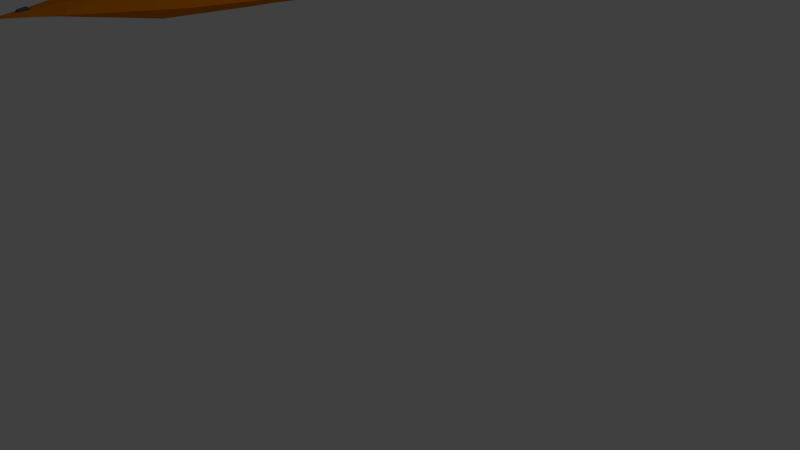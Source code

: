 # Source: Boat.blend  (saved by Blender 2.79.0; exported with 4.5.12 LTS)
import bpy
from mathutils import Matrix  # noqa: F401  (used for matrix-valued properties, if any)

bpy.ops.wm.read_factory_settings(use_empty=True)
scene = bpy.context.scene
scene.name = 'Scene'

# ---- collections
col_collection_1 = bpy.data.collections.new('Collection 1'); scene.collection.children.link(col_collection_1)

# ---- materials (node trees are filled in below, after node groups)
mat_material = bpy.data.materials.new('Material')
mat_material.alpha_threshold = 0.0
mat_material.use_transparent_shadow = False
mat_material.diffuse_color = (0.8, 0.2198, 0.0, 1.0)
mat_material.roughness = 0.5
mat_material.line_color = (0.0, 0.0, 0.0, 1.0)
mat_material_001 = bpy.data.materials.new('Material.001')
mat_material_001.alpha_threshold = 0.0
mat_material_001.use_transparent_shadow = False
mat_material_001.diffuse_color = (0.1065, 0.1065, 0.1065, 1.0)
mat_material_001.roughness = 0.5

# ---- material node trees

# ---- world
world_world = bpy.data.worlds.new('World'); scene.world = world_world
world_world.color = (0.05088, 0.05088, 0.05088)
world_world.use_sun_shadow = False
world_world.sun_shadow_jitter_overblur = 0.0
world_world.cycles.sampling_method = 'MANUAL'

# ---- cameras
cam_camera = bpy.data.cameras.new('Camera')
cam_camera.clip_end = 100.0
cam_camera.lens = 35.0
cam_camera.sensor_width = 32.0
cam_camera.sensor_height = 18.0
cam_camera.ortho_scale = 7.314
cam_camera.dof.focus_distance = 0.0
cam_camera.dof.aperture_fstop = 128.0

# ---- lights
light_lamp = bpy.data.lights.new('Lamp', 'POINT')
light_lamp.transmission_factor = 0.0
light_lamp.cutoff_distance = 30.0
light_lamp.energy = 100.0
light_lamp.shadow_buffer_clip_start = 1.001
light_lamp.shadow_soft_size = 0.1
light_lamp.shadow_maximum_resolution = 0.006
light_lamp.use_absolute_resolution = True

# ---- meshes
me_cube = bpy.data.meshes.new('Cube')
me_cube.from_pydata([(0.1444, 1.982, 3.492), (0.3644, 0.02194, 3.475), (-0.4356, 0.02194, 3.475), (-0.2156, 1.982, 3.492), (0.1444, 1.982, 3.852), (0.1774, -0.2468, 3.885), (-0.197, -0.2396, 3.885), (-0.2156, 1.982, 3.852), (-0.03556, 1.982, 3.438), (-0.03556, -0.3781, 3.415), (0.2578, -1.711, 3.897), (-0.03556, -1.178, 3.415), (-0.03556, 0.02194, 3.415), (0.4144, -0.3781, 3.475), (-0.4856, -0.3781, 3.475), (0.3862, -0.4556, 3.885), (-0.4274, -0.4556, 3.885), (0.4144, -1.178, 3.475), (-0.4856, -1.178, 3.475), (0.3862, -0.8876, 3.885), (-0.4274, -0.8876, 3.885), (0.1644, -2.478, 3.475), (-0.2356, -2.478, 3.475), (0.2412, -2.199, 3.868), (-0.2468, -2.199, 3.868), (-0.6855, 0.01866, 3.575), (-0.3955, 1.979, 3.582), (-0.6855, 0.01866, 3.775), (-0.3955, 1.979, 3.762), (-0.6855, -0.3813, 3.575), (-0.6855, -0.3813, 3.775), (-0.6855, -1.181, 3.575), (-0.6855, -1.181, 3.775), (-0.4355, -2.481, 3.575), (-0.4355, -2.481, 3.775), (0.3244, 1.979, 3.582), (0.6144, 0.01866, 3.575), (0.3244, 1.979, 3.762), (0.6144, 0.01866, 3.775), (0.6144, -0.3813, 3.575), (0.6144, -0.3813, 3.775), (0.6144, -1.181, 3.575), (0.6144, -1.181, 3.775), (0.3644, -2.481, 3.575), (0.3644, -2.481, 3.775), (0.2578, -1.711, 3.457), (0.3144, -1.445, 3.466), (-0.2114, -1.108, 3.893), (-0.3289, -1.711, 3.897), (-0.3289, -1.711, 3.457), (-0.3856, -1.445, 3.466), (-0.03556, 0.6621, 3.385), (-0.03556, 0.342, 3.4), (0.5864, 0.3385, 3.783), (0.5468, 0.6584, 3.791), (0.5864, 0.3385, 3.57), (0.5468, 0.6584, 3.565), (-0.6179, 0.6584, 3.791), (-0.6575, 0.3385, 3.783), (-0.6179, 0.6584, 3.565), (-0.6575, 0.3385, 3.57), (-0.3421, 0.6621, 3.904), (-0.3949, 0.342, 3.889), (0.04204, -3.979, 3.672), (-0.01996, -3.979, 3.661), (-0.04956, -3.479, 3.592), (0.1704, -3.48, 3.7), (0.1704, -3.48, 3.64), (-0.1696, -3.48, 3.7), (0.3238, 0.342, 3.889), (0.271, 0.6621, 3.904), (-0.3421, 0.6621, 3.452), (-0.3949, 0.342, 3.464), (0.3238, 0.342, 3.464), (0.271, 0.6621, 3.452), (-0.03556, -2.478, 3.415), (-0.1696, -3.48, 3.64), (-0.1096, -3.479, 3.73), (0.1846, -1.101, 3.893), (-0.5955, -1.448, 3.571), (-0.5489, -1.715, 3.567), (-0.5989, -1.715, 3.787), (-0.6455, -1.448, 3.781), (0.5744, -1.448, 3.571), (0.5277, -1.715, 3.567), (0.5277, -1.715, 3.787), (0.5744, -1.448, 3.781), (-0.03556, -1.711, 3.391), (-0.03556, -1.445, 3.403), (-0.03556, -1.445, 3.601), (-0.03556, -1.711, 3.602), (0.1019, -1.445, 3.653), (0.08777, -1.711, 3.657), (0.08044, -3.479, 3.73), (-0.1096, -3.479, 3.61), (-0.3289, -1.711, 3.897), (-0.3949, 0.342, 3.889), (0.01044, -3.479, 3.61), (-0.1106, -0.218, 3.885), (-0.377, -0.4556, 3.875), (-0.377, -0.8876, 3.875), (-0.01482, -2.015, 3.868), (-0.1178, -1.144, 3.893), (-0.1289, -1.711, 3.897), (-0.1142, 0.662, 3.881), (-0.1949, 0.342, 3.889), (0.06937, -0.218, 3.885), (0.05777, -1.711, 3.897), (0.3286, -0.4556, 3.875), (0.3286, -0.8876, 3.875), (-0.03556, 0.662, 3.881), (0.1238, 0.342, 3.889), (0.04311, 0.662, 3.881), (0.07657, -1.137, 3.893), (-0.03143, -0.2396, 3.875), (-0.03143, -1.104, 3.875), (0.03644, 3.281, 3.592), (-0.1076, 3.281, 3.592), (0.03644, 3.281, 3.736), (-0.1076, 3.281, 3.736), (-0.03556, 3.281, 3.57), (-0.1795, 3.28, 3.628), (-0.1795, 3.28, 3.7), (0.1184, 3.28, 3.628), (0.1184, 3.28, 3.7), (-0.02836, 3.981, 3.652), (-0.04276, 3.981, 3.652), (-0.02836, 3.981, 3.666), (-0.04276, 3.981, 3.666), (-0.03556, 3.981, 3.65), (-0.04996, 3.981, 3.655), (-0.04996, 3.981, 3.663), (-0.02116, 3.981, 3.655), (-0.02116, 3.981, 3.663), (0.04204, -3.979, 3.666), (-0.03196, -3.979, 3.672), (-0.03196, -3.979, 3.666), (-0.02596, -3.979, 3.675), (0.03104, -3.979, 3.675), (-0.02596, -3.979, 3.663), (0.01104, -3.979, 3.663), (0.1486, -0.2756, 3.875), (-0.03143, -0.2396, 3.875), (-0.1754, -0.2756, 3.875), (-0.03143, -1.152, 3.885), (-0.03143, -0.2036, 3.886), (0.1486, -1.068, 3.875), (-0.1754, -1.068, 3.875), (-0.1795, -0.2782, 3.936), (-0.3868, -0.4726, 3.936), (0.3454, -0.4726, 3.936), (0.1575, -0.2846, 3.936), (-0.3868, -0.8614, 3.936), (0.3454, -0.8614, 3.936), (-0.1924, -1.06, 3.943), (0.164, -1.054, 3.943), (-0.3415, -0.8614, 3.936), (-0.1082, -1.092, 3.943), (0.2936, -0.8614, 3.936), (0.2936, -0.4726, 3.936), (0.1316, -0.3106, 3.936), (0.06676, -1.086, 3.943), (0.06028, -0.2587, 3.936), (0.1316, -1.023, 3.936), (-0.16, -0.3106, 3.936), (-0.03044, -0.2782, 3.936), (-0.03044, -0.2458, 3.936), (-0.03044, -0.2782, 3.936), (-0.16, -1.023, 3.936), (-0.03044, -1.056, 3.936), (-0.3415, -0.4726, 3.936), (-0.03044, -1.099, 3.936), (-0.1017, -0.2587, 3.936), (-0.3044, -2.375, 3.81), (0.2556, -2.359, 3.81), (-0.2852, -2.568, 3.781), (-0.1396, -2.784, 3.767), (-0.1468, -2.075, 3.868), (0.1372, -2.075, 3.868), (0.2388, -2.56, 3.781), (0.1344, -2.784, 3.767), (0.2288, -2.36, 3.843), (0.2159, -2.215, 3.895), (-0.2752, -2.374, 3.843), (-0.2233, -2.215, 3.895), (0.1223, -2.104, 3.895), (-0.01453, -2.05, 3.895), (-0.1333, -2.104, 3.895), (-0.2579, -2.547, 3.817), (0.2137, -2.54, 3.817), (-0.1268, -2.742, 3.804), (0.1198, -2.742, 3.804), (-0.0584, 3.596, 3.705), (0.007281, 3.596, 3.619), (-0.03556, 3.596, 3.606), (-0.1212, 3.595, 3.64), (-0.1212, 3.595, 3.683), (-0.01272, 3.596, 3.705), (-0.0784, 3.596, 3.619), (0.05562, 3.595, 3.683), (0.05562, 3.595, 3.64), (-0.03556, 3.712, 3.619), (-0.09985, 3.711, 3.677), (-0.02341, 3.712, 3.693), (0.03258, 3.711, 3.645), (-0.04771, 3.712, 3.693), (-0.003411, 3.712, 3.629), (-0.09985, 3.711, 3.645), (-0.06771, 3.712, 3.629), (0.03258, 3.711, 3.677), (-0.04771, 3.692, 3.723), (-0.05155, 3.616, 3.735), (-0.01957, 3.616, 3.735), (-0.02341, 3.692, 3.723), (0.08056, -3.83, 3.658), (0.08056, -3.83, 3.68), (0.03586, -3.829, 3.692), (-0.07324, -3.83, 3.658), (-0.05104, -3.829, 3.647), (-0.03104, -3.829, 3.692), (-0.07324, -3.83, 3.68), (0.01086, -3.829, 3.647), (-0.02884, -3.829, 3.64), (0.1075, -3.725, 3.653), (-0.1021, -3.725, 3.653), (-0.0486, -3.724, 3.703), (0.01073, -3.724, 3.636), (-0.03506, -3.724, 3.626), (0.1075, -3.725, 3.686), (0.04623, -3.724, 3.703), (-0.0686, -3.724, 3.636), (-0.1021, -3.725, 3.686), (0.01527, -3.734, 3.723), (0.01586, -3.819, 3.712), (-0.01104, -3.819, 3.712), (-0.01763, -3.734, 3.723)], [], [(73, 1, 12, 52), (220, 217, 136, 135), (2, 14, 9, 12), (47, 20, 32, 82), (78, 10, 85, 86), (74, 0, 35, 56), (49, 22, 33, 80), (15, 19, 42, 40), (16, 6, 27, 30), (14, 18, 11, 9), (219, 220, 135, 137), (49, 87, 75, 22), (10, 23, 44, 85), (59, 57, 28, 26), (27, 25, 29, 30), (81, 80, 33, 34), (30, 29, 31, 32), (61, 7, 28, 57), (217, 218, 139, 136), (14, 29, 31, 18), (72, 2, 25, 60), (2, 14, 29, 25), (20, 16, 30, 32), (55, 53, 38, 36), (36, 38, 40, 39), (39, 40, 42, 41), (84, 85, 44, 43), (5, 15, 40, 38), (17, 41, 39, 13), (13, 39, 36, 1), (69, 5, 38, 53), (46, 17, 41, 83), (19, 78, 86, 42), (82, 79, 80, 81), (32, 31, 79, 82), (83, 86, 85, 84), (41, 42, 86, 83), (45, 46, 83, 84), (21, 45, 84, 43), (87, 88, 46, 45), (75, 87, 45, 21), (74, 73, 52, 51), (0, 74, 51, 8), (73, 74, 56, 55), (1, 73, 55, 36), (60, 58, 57, 59), (25, 27, 58, 60), (62, 61, 57, 58), (6, 62, 58, 27), (71, 72, 60, 59), (3, 71, 59, 26), (35, 37, 54, 56), (70, 69, 53, 54), (4, 70, 54, 37), (215, 216, 138, 63), (214, 215, 63, 134), (44, 23, 174, 179, 180, 93, 66), (21, 43, 67, 97), (51, 52, 72, 71), (8, 51, 71, 3), (52, 12, 2, 72), (11, 17, 13, 9), (33, 22, 94, 76), (9, 13, 1, 12), (88, 46, 17, 11), (24, 34, 68, 77, 176, 175, 173), (56, 54, 53, 55), (18, 50, 88, 11), (50, 88, 87, 49), (18, 31, 79, 50), (50, 49, 80, 79), (24, 48, 81, 34), (48, 47, 82, 81), (34, 33, 76, 68), (75, 21, 97, 65), (43, 44, 66, 67), (22, 75, 65, 94), (176, 77, 93, 180), (24, 48, 95), (24, 177, 101, 103, 95), (6, 98, 105, 96), (23, 10, 107, 101, 178), (99, 143, 164, 170), (5, 69, 111, 106), (69, 70, 112, 111), (78, 113, 107, 10), (19, 153, 155, 78), (6, 16, 149, 148), (101, 107, 113, 144), (37, 35, 123, 124), (3, 26, 121, 117), (8, 3, 117, 120), (28, 7, 119, 122), (26, 28, 122, 121), (4, 37, 124, 118), (0, 8, 120, 116), (35, 0, 116, 123), (206, 201, 129, 125), (207, 202, 131, 130), (208, 207, 130, 126), (202, 205, 128, 131), (209, 204, 132, 133), (204, 206, 125, 132), (201, 208, 126, 129), (203, 209, 133, 127), (221, 214, 134, 140), (222, 221, 140, 64), (218, 222, 64, 139), (78, 155, 161, 113), (147, 100, 156, 168), (104, 61, 62, 96, 105), (102, 103, 101, 144), (106, 111, 112, 110, 145), (145, 110, 104, 105, 98), (100, 99, 170, 156), (47, 48, 95, 103, 102), (152, 154, 157, 171, 169, 168, 156), (153, 150, 159, 158), (153, 158, 163, 169, 171, 161, 155), (152, 156, 170, 149), (150, 151, 162, 166, 167, 160, 159), (192, 119, 118, 197), (15, 5, 151, 150), (113, 161, 171, 144), (108, 109, 158, 159), (102, 144, 171, 157), (143, 142, 165, 164), (98, 6, 148, 172), (5, 106, 162, 151), (114, 141, 160, 167), (106, 145, 166, 162), (115, 147, 168, 169), (16, 20, 152, 149), (145, 98, 172, 166), (129, 126, 130, 131, 128, 127, 133, 132, 125), (20, 47, 154, 152), (47, 102, 157, 154), (146, 109, 158, 163), (19, 15, 150, 153), (115, 146, 163, 169), (141, 108, 159, 160), (149, 170, 164, 165, 166, 172, 148), (216, 219, 137, 138), (178, 101, 186, 185), (182, 185, 186, 187, 184, 183, 188, 190, 191, 189, 181), (24, 173, 183, 184), (179, 174, 181, 189), (176, 180, 191, 190), (101, 177, 187, 186), (23, 178, 185, 182), (180, 179, 189, 191), (175, 176, 190, 188), (177, 24, 184, 187), (174, 23, 182, 181), (173, 175, 188, 183), (7, 61, 104, 110, 112, 70, 4), (7, 4, 118, 119), (109, 108, 141, 114, 142, 143, 99, 100, 147, 115, 146), (205, 192, 211, 210), (118, 124, 199, 197), (120, 117, 198, 194), (123, 116, 193, 200), (124, 123, 200, 199), (122, 119, 192, 196), (117, 121, 195, 198), (121, 122, 196, 195), (116, 120, 194, 193), (128, 205, 203, 127), (197, 199, 209, 203), (194, 198, 208, 201), (200, 193, 206, 204), (199, 200, 204, 209), (196, 192, 205, 202), (198, 195, 207, 208), (195, 196, 202, 207), (193, 194, 201, 206), (210, 211, 212, 213), (192, 197, 212, 211), (197, 203, 213, 212), (203, 205, 210, 213), (216, 229, 232, 233), (230, 227, 222, 218), (227, 226, 221, 222), (226, 223, 214, 221), (223, 228, 215, 214), (228, 229, 216, 215), (224, 230, 218, 217), (225, 231, 220, 219), (231, 224, 217, 220), (68, 76, 224, 231), (77, 68, 231, 225), (76, 94, 230, 224), (66, 93, 229, 228), (67, 66, 228, 223), (97, 67, 223, 226), (65, 97, 226, 227), (94, 65, 227, 230), (93, 77, 225, 229), (232, 235, 234, 233), (229, 225, 235, 232), (219, 216, 233, 234), (225, 219, 234, 235)])
me_cube.polygons.foreach_set('material_index', [0, 0, 0, 0, 0, 0, 0, 0, 0, 0, 0, 0, 0, 0, 0, 0, 0, 0, 0, 0, 0, 0, 0, 0, 0, 0, 0, 0, 0, 0, 0, 0, 0, 0, 0, 0, 0, 0, 0, 0, 0, 0, 0, 0, 0, 0, 0, 0, 0, 0, 0, 0, 0, 0, 0, 0, 0, 0, 0, 0, 0, 0, 0, 0, 0, 0, 0, 0, 0, 0, 0, 0, 0, 0, 0, 0, 0, 0, 0, 0, 0, 0, 1, 0, 0, 0, 1, 1, 0, 0, 0, 0, 0, 0, 0, 0, 0, 0, 0, 0, 0, 0, 0, 0, 0, 0, 0, 0, 1, 1, 0, 0, 0, 0, 1, 0, 1, 1, 1, 1, 1, 0, 1, 1, 1, 1, 1, 1, 1, 1, 1, 1, 1, 1, 0, 1, 1, 1, 1, 1, 1, 1, 0, 1, 1, 1, 1, 1, 1, 1, 1, 1, 1, 1, 1, 0, 0, 1, 1, 0, 0, 0, 0, 0, 0, 0, 0, 0, 0, 0, 0, 0, 0, 0, 0, 0, 1, 1, 1, 1, 1, 0, 0, 0, 0, 0, 0, 0, 0, 0, 0, 0, 0, 0, 0, 0, 0, 0, 1, 1, 1, 1])
_uv = me_cube.uv_layers.new(name='UVMap')
_uv.uv.foreach_set('vector', [0.3888, 0.2651, 0.3782, 0.2742, 0.3717, 0.2629, 0.3848, 0.2577, 0.1014, 0.3855, 0.09964, 0.3823, 0.03229, 0.4102, 0.03301, 0.4101, 0.3683, 0.2499, 0.3455, 0.2526, 0.3528, 0.2708, 0.3717, 0.2629, 0.2657, 0.2724, 0.2837, 0.2465, 0.2887, 0.2705, 0.2837, 0.2817, 0.2951, 0.3337, 0.2801, 0.3132, 0.2879, 0.3101, 0.2977, 0.314, 0.3978, 0.2582, 0.4727, 0.2197, 0.4715, 0.2196, 0.4002, 0.2616, 0.2875, 0.2931, 0.2604, 0.3096, 0.2608, 0.3088, 0.2842, 0.2909, 0.3807, 0.3247, 0.3261, 0.3358, 0.3097, 0.3176, 0.3747, 0.3057, 0.3239, 0.2112, 0.3575, 0.1893, 0.3695, 0.233, 0.3375, 0.2311, 0.3455, 0.2526, 0.3013, 0.2768, 0.3098, 0.2893, 0.3528, 0.2708, 0.09887, 0.3887, 0.1014, 0.3855, 0.03301, 0.4101, 0.03023, 0.4112, 0.2875, 0.2931, 0.2903, 0.2975, 0.2602, 0.3098, 0.2604, 0.3096, 0.2801, 0.3132, 0.2663, 0.3098, 0.2591, 0.312, 0.2879, 0.3101, 0.3956, 0.2436, 0.4001, 0.2425, 0.4753, 0.2265, 0.473, 0.224, 0.3695, 0.233, 0.3679, 0.2402, 0.3417, 0.2424, 0.3375, 0.2311, 0.2799, 0.2915, 0.2842, 0.2909, 0.2608, 0.3088, 0.2604, 0.3108, 0.3375, 0.2311, 0.3417, 0.2424, 0.2954, 0.2728, 0.2887, 0.2705, 0.4068, 0.241, 0.4789, 0.2265, 0.4753, 0.2265, 0.4001, 0.2425, 0.09964, 0.3823, 0.09612, 0.3805, 0.03009, 0.4108, 0.03229, 0.4102, 0.3455, 0.2526, 0.3417, 0.2424, 0.2954, 0.2728, 0.3013, 0.2768, 0.3834, 0.249, 0.3683, 0.2499, 0.3679, 0.2402, 0.3848, 0.2414, 0.3683, 0.2499, 0.3455, 0.2526, 0.3417, 0.2424, 0.3679, 0.2402, 0.2837, 0.2465, 0.3239, 0.2112, 0.3375, 0.2311, 0.2887, 0.2705, 0.3936, 0.2696, 0.3987, 0.2703, 0.3903, 0.2837, 0.3844, 0.2806, 0.3844, 0.2806, 0.3903, 0.2837, 0.3747, 0.3057, 0.3676, 0.2967, 0.3676, 0.2967, 0.3747, 0.3057, 0.3097, 0.3176, 0.3122, 0.311, 0.2914, 0.308, 0.2879, 0.3101, 0.2591, 0.312, 0.2606, 0.3123, 0.4118, 0.3056, 0.3807, 0.3247, 0.3747, 0.3057, 0.3903, 0.2837, 0.3133, 0.3039, 0.3122, 0.311, 0.3676, 0.2967, 0.3617, 0.288, 0.3617, 0.288, 0.3676, 0.2967, 0.3844, 0.2806, 0.3782, 0.2742, 0.4085, 0.2685, 0.4118, 0.3056, 0.3903, 0.2837, 0.3987, 0.2703, 0.3014, 0.3022, 0.3133, 0.3039, 0.3122, 0.311, 0.301, 0.3095, 0.3261, 0.3358, 0.2951, 0.3337, 0.2977, 0.314, 0.3097, 0.3176, 0.2837, 0.2817, 0.2896, 0.2827, 0.2842, 0.2909, 0.2799, 0.2915, 0.2887, 0.2705, 0.2954, 0.2728, 0.2896, 0.2827, 0.2837, 0.2817, 0.301, 0.3095, 0.2977, 0.314, 0.2879, 0.3101, 0.2914, 0.308, 0.3122, 0.311, 0.3097, 0.3176, 0.2977, 0.314, 0.301, 0.3095, 0.2916, 0.3028, 0.3014, 0.3022, 0.301, 0.3095, 0.2914, 0.308, 0.2596, 0.3109, 0.2916, 0.3028, 0.2914, 0.308, 0.2606, 0.3123, 0.2903, 0.2975, 0.2992, 0.2938, 0.3014, 0.3022, 0.2916, 0.3028, 0.2602, 0.3098, 0.2903, 0.2975, 0.2916, 0.3028, 0.2596, 0.3109, 0.3978, 0.2582, 0.3888, 0.2651, 0.3848, 0.2577, 0.3957, 0.2535, 0.4727, 0.2197, 0.3978, 0.2582, 0.3957, 0.2535, 0.4733, 0.2213, 0.3888, 0.2651, 0.3978, 0.2582, 0.4002, 0.2616, 0.3936, 0.2696, 0.3782, 0.2742, 0.3888, 0.2651, 0.3936, 0.2696, 0.3844, 0.2806, 0.3848, 0.2414, 0.3903, 0.2359, 0.4001, 0.2425, 0.3956, 0.2436, 0.3679, 0.2402, 0.3695, 0.233, 0.3903, 0.2359, 0.3848, 0.2414, 0.4055, 0.2278, 0.4068, 0.241, 0.4001, 0.2425, 0.3903, 0.2359, 0.3575, 0.1893, 0.4055, 0.2278, 0.3903, 0.2359, 0.3695, 0.233, 0.395, 0.2483, 0.3834, 0.249, 0.3848, 0.2414, 0.3956, 0.2436, 0.4738, 0.2229, 0.395, 0.2483, 0.3956, 0.2436, 0.473, 0.224, 0.4715, 0.2196, 0.4714, 0.2162, 0.4028, 0.2598, 0.4002, 0.2616, 0.4086, 0.2571, 0.4085, 0.2685, 0.3987, 0.2703, 0.4028, 0.2598, 0.474, 0.2137, 0.4086, 0.2571, 0.4028, 0.2598, 0.4714, 0.2162, 0.07981, 0.3821, 0.0883, 0.3826, 0.01661, 0.4131, 7.152e-05, 0.4195, 0.08666, 0.3855, 0.07981, 0.3821, 7.152e-05, 0.4195, 0.01177, 0.4195, 0.2591, 0.312, 0.2663, 0.3098, 0.2594, 0.311, 0.2508, 0.311, 0.2302, 0.3151, 0.16, 0.3521, 0.1596, 0.3448, 0.2596, 0.3109, 0.2606, 0.3123, 0.1616, 0.3515, 0.153, 0.34, 0.3957, 0.2535, 0.3848, 0.2577, 0.3834, 0.249, 0.395, 0.2483, 0.4733, 0.2213, 0.3957, 0.2535, 0.395, 0.2483, 0.4738, 0.2229, 0.3848, 0.2577, 0.3717, 0.2629, 0.3683, 0.2499, 0.3834, 0.249, 0.3098, 0.2893, 0.3133, 0.3039, 0.3617, 0.288, 0.3528, 0.2708, 0.2608, 0.3088, 0.2604, 0.3096, 0.1622, 0.3501, 0.167, 0.3543, 0.3528, 0.2708, 0.3617, 0.288, 0.3782, 0.2742, 0.3717, 0.2629, 0.2992, 0.2938, 0.3014, 0.3022, 0.3133, 0.3039, 0.3098, 0.2893, 0.2643, 0.3072, 0.2604, 0.3108, 0.1699, 0.3608, 0.1675, 0.3662, 0.2378, 0.3274, 0.2541, 0.318, 0.2592, 0.3113, 0.4002, 0.2616, 0.4028, 0.2598, 0.3987, 0.2703, 0.3936, 0.2696, 0.3013, 0.2768, 0.2944, 0.2865, 0.2992, 0.2938, 0.3098, 0.2893, 0.2944, 0.2865, 0.2992, 0.2938, 0.2903, 0.2975, 0.2875, 0.2931, 0.3013, 0.2768, 0.2954, 0.2728, 0.2896, 0.2827, 0.2944, 0.2865, 0.2944, 0.2865, 0.2875, 0.2931, 0.2842, 0.2909, 0.2896, 0.2827, 0.2643, 0.3072, 0.2726, 0.295, 0.2799, 0.2915, 0.2604, 0.3108, 0.2726, 0.295, 0.2657, 0.2724, 0.2837, 0.2817, 0.2799, 0.2915, 0.2604, 0.3108, 0.2608, 0.3088, 0.167, 0.3543, 0.1699, 0.3608, 0.2602, 0.3098, 0.2596, 0.3109, 0.153, 0.34, 0.1571, 0.3452, 0.2606, 0.3123, 0.2591, 0.312, 0.1596, 0.3448, 0.1616, 0.3515, 0.2604, 0.3096, 0.2602, 0.3098, 0.1571, 0.3452, 0.1622, 0.3501, 0.2378, 0.3274, 0.1675, 0.3662, 0.16, 0.3521, 0.2302, 0.3151, 0.2643, 0.3072, 0.2726, 0.295, 0.2728, 0.2977, 0.2643, 0.3072, 0.2678, 0.3065, 0.2695, 0.3074, 0.2702, 0.3008, 0.2728, 0.2977, 0.4441, 0.2709, 0.4376, 0.2772, 0.4139, 0.2426, 0.414, 0.2299, 0.2663, 0.3098, 0.2801, 0.3132, 0.275, 0.3121, 0.2695, 0.3074, 0.2697, 0.3085, 0.03206, 0.4209, 0.04751, 0.4196, 0.04715, 0.4237, 0.03325, 0.4248, 0.4118, 0.3056, 0.4085, 0.2685, 0.4152, 0.2648, 0.4233, 0.2945, 0.4085, 0.2685, 0.4086, 0.2571, 0.411, 0.2508, 0.4152, 0.2648, 0.2951, 0.3337, 0.2804, 0.3223, 0.275, 0.3121, 0.2801, 0.3132, 0.6085, 9.913e-05, 0.5898, 0.07333, 0.3253, 0.06989, 0.3005, 9.913e-05, 0.6871, 0.983, 0.3282, 0.9687, 0.3608, 0.8991, 0.6691, 0.9075, 0.2695, 0.3074, 0.275, 0.3121, 0.2804, 0.3223, 0.2714, 0.3073, 0.4714, 0.2162, 0.4715, 0.2196, 0.641, 0.1467, 0.639, 0.1423, 0.4738, 0.2229, 0.473, 0.224, 0.6434, 0.1531, 0.6455, 0.1498, 0.4733, 0.2213, 0.4738, 0.2229, 0.6455, 0.1498, 0.645, 0.1464, 0.4753, 0.2265, 0.4789, 0.2265, 0.6487, 0.1588, 0.6448, 0.158, 0.473, 0.224, 0.4753, 0.2265, 0.6448, 0.158, 0.6434, 0.1531, 0.474, 0.2137, 0.4714, 0.2162, 0.639, 0.1423, 0.643, 0.1413, 0.4727, 0.2197, 0.4733, 0.2213, 0.645, 0.1464, 0.6436, 0.1442, 0.4715, 0.2196, 0.4727, 0.2197, 0.6436, 0.1442, 0.641, 0.1467, 0.9109, 0.03696, 0.9064, 0.04431, 0.9935, 0.01029, 0.9999, 0.001194, 0.8942, 0.05314, 0.8915, 0.05435, 0.9738, 0.01981, 0.9778, 0.0198, 0.9, 0.05003, 0.8942, 0.05314, 0.9778, 0.0198, 0.9849, 0.01677, 0.8915, 0.05435, 0.8933, 0.05173, 0.9749, 0.01603, 0.9738, 0.01981, 0.8926, 0.03836, 0.9003, 0.03672, 0.9867, 7.152e-05, 0.9772, 0.003725, 0.9003, 0.03672, 0.9109, 0.03696, 0.9999, 0.001194, 0.9867, 7.152e-05, 0.9064, 0.04431, 0.9, 0.05003, 0.9849, 0.01677, 0.9935, 0.01029, 0.8921, 0.04129, 0.8926, 0.03836, 0.9772, 0.003725, 0.9752, 0.007936, 0.08588, 0.3775, 0.08666, 0.3855, 0.01177, 0.4195, 0.01877, 0.415, 0.09167, 0.3781, 0.08588, 0.3775, 0.01877, 0.415, 0.02623, 0.4109, 0.09612, 0.3805, 0.09167, 0.3781, 0.02623, 0.4109, 0.03009, 0.4108, 0.3005, 9.913e-05, 0.3253, 0.06989, 0.2355, 0.1132, 0.1946, 0.05339, 0.002365, 0.4464, 0.01066, 0.4333, 0.01398, 0.436, 0.006518, 0.4478, 0.4099, 0.2453, 0.4068, 0.241, 0.4055, 0.2278, 0.414, 0.2299, 0.4139, 0.2426, 0.2657, 0.291, 0.2702, 0.3008, 0.2695, 0.3074, 0.2714, 0.3073, 0.4233, 0.2945, 0.4152, 0.2648, 0.411, 0.2508, 0.4088, 0.2453, 0.431, 0.2831, 0.431, 0.2831, 0.4088, 0.2453, 0.4099, 0.2453, 0.4139, 0.2426, 0.4376, 0.2772, 0.01066, 0.4333, 0.03206, 0.4209, 0.03325, 0.4248, 0.01398, 0.436, 0.2657, 0.2724, 0.2726, 0.295, 0.2728, 0.2977, 0.2702, 0.3008, 0.2657, 0.291, 0.07574, 0.606, 0.07452, 0.3146, 0.1092, 0.2323, 0.1569, 0.1709, 0.1881, 0.2014, 0.1251, 0.3166, 0.1107, 0.5719, 0.5898, 0.07333, 0.8883, 0.3429, 0.8525, 0.3847, 0.5523, 0.1125, 0.5898, 0.07333, 0.5523, 0.1125, 0.3237, 0.1141, 0.1881, 0.2014, 0.1569, 0.1709, 0.2355, 0.1132, 0.3253, 0.06989, 0.07574, 0.606, 0.1107, 0.5719, 0.3961, 0.8659, 0.3608, 0.8991, 0.8883, 0.3429, 0.9208, 0.6306, 0.8804, 0.7403, 0.8244, 0.8288, 0.8048, 0.7943, 0.8791, 0.636, 0.8525, 0.3847, 0.8118, 0.08743, 0.6487, 0.1588, 0.643, 0.1413, 0.8091, 0.07464, 0.9553, 0.3073, 0.9999, 0.6416, 0.9208, 0.6306, 0.8883, 0.3429, 0.1946, 0.05339, 0.2355, 0.1132, 0.1569, 0.1709, 0.1036, 0.1189, 0.02293, 0.4961, 0.005176, 0.4788, 0.009048, 0.477, 0.02503, 0.4925, 0.04855, 0.1902, 0.1036, 0.1189, 0.1569, 0.1709, 0.1092, 0.2323, 0.04751, 0.4196, 0.05589, 0.4212, 0.05469, 0.4251, 0.04715, 0.4237, 0.7878, 0.9402, 0.6871, 0.983, 0.6691, 0.9075, 0.7496, 0.8679, 0.9999, 0.6416, 0.9541, 0.7768, 0.8804, 0.7403, 0.9208, 0.6306, 0.04713, 0.5016, 0.03662, 0.5011, 0.03735, 0.4971, 0.04681, 0.4975, 0.9541, 0.7768, 0.877, 0.886, 0.8244, 0.8288, 0.8804, 0.7403, 7.154e-05, 0.4546, 0.002365, 0.4464, 0.006518, 0.4478, 0.004454, 0.4552, 0.3282, 0.9687, 9.913e-05, 0.6265, 0.07574, 0.606, 0.3608, 0.8991, 0.877, 0.886, 0.7878, 0.9402, 0.7496, 0.8679, 0.8244, 0.8288, 0.9935, 0.01029, 0.9849, 0.01677, 0.9778, 0.0198, 0.9738, 0.01981, 0.9749, 0.01603, 0.9752, 0.007936, 0.9772, 0.003725, 0.9867, 7.152e-05, 0.9999, 0.001194, 9.913e-05, 0.6265, 0.002815, 0.2878, 0.07452, 0.3146, 0.07574, 0.606, 0.002815, 0.2878, 0.04855, 0.1902, 0.1092, 0.2323, 0.07452, 0.3146, 7.152e-05, 0.4651, 0.005176, 0.4788, 0.009048, 0.477, 0.004454, 0.4647, 0.6085, 9.913e-05, 0.9553, 0.3073, 0.8883, 0.3429, 0.5898, 0.07333, 7.154e-05, 0.4546, 7.152e-05, 0.4651, 0.004454, 0.4647, 0.004454, 0.4552, 0.03662, 0.5011, 0.02293, 0.4961, 0.02503, 0.4925, 0.03735, 0.4971, 0.3608, 0.8991, 0.3961, 0.8659, 0.6623, 0.8664, 0.8038, 0.7942, 0.8244, 0.8288, 0.7496, 0.8679, 0.6691, 0.9075, 0.0883, 0.3826, 0.09887, 0.3887, 0.03023, 0.4112, 0.01661, 0.4131, 0.0, 0.0, 0.0, 0.0, 0.0, 0.0, 0.0, 0.0, 0.0, 0.0, 0.0, 0.0, 0.0, 0.0, 0.0, 0.0, 0.0, 0.0, 0.0, 0.0, 0.0, 0.0, 0.0, 0.0, 0.0, 0.0, 0.0, 0.0, 0.0, 0.0, 0.0, 0.0, 0.0, 0.0, 0.0, 0.0, 0.0, 0.0, 0.0, 0.0, 0.0, 0.0, 0.0, 0.0, 0.0, 0.0, 0.0, 0.0, 0.0, 0.0, 0.0, 0.0, 0.0, 0.0, 0.0, 0.0, 0.0, 0.0, 0.0, 0.0, 0.0, 0.0, 0.0, 0.0, 0.0, 0.0, 0.0, 0.0, 0.0, 0.0, 0.0, 0.0, 0.0, 0.0, 0.0, 0.0, 0.0, 0.0, 0.0, 0.0, 0.0, 0.0, 0.0, 0.0, 0.0, 0.0, 0.0, 0.0, 0.0, 0.0, 0.0, 0.0, 0.0, 0.0, 0.0, 0.0, 0.0, 0.0, 0.0, 0.0, 0.0, 0.0, 0.0, 0.0, 0.0, 0.0, 0.0, 0.0, 0.0, 0.0, 0.4789, 0.2265, 0.4068, 0.241, 0.4099, 0.2453, 0.4088, 0.2453, 0.411, 0.2508, 0.4086, 0.2571, 0.474, 0.2137, 0.4789, 0.2265, 0.474, 0.2137, 0.643, 0.1413, 0.6487, 0.1588, 0.0, 0.0, 0.0, 0.0, 0.0, 0.0, 0.0, 0.0, 0.0, 0.0, 0.0, 0.0, 0.0, 0.0, 0.0, 0.0, 0.0, 0.0, 0.0, 0.0, 0.0, 0.0, 0.8933, 0.05173, 0.8118, 0.08743, 0.8118, 0.08743, 0.8933, 0.05173, 0.643, 0.1413, 0.639, 0.1423, 0.8081, 0.073, 0.8091, 0.07464, 0.645, 0.1464, 0.6455, 0.1498, 0.8152, 0.08329, 0.8192, 0.07832, 0.641, 0.1467, 0.6436, 0.1442, 0.8218, 0.07272, 0.8139, 0.07337, 0.639, 0.1423, 0.641, 0.1467, 0.8139, 0.07337, 0.8081, 0.073, 0.6448, 0.158, 0.6487, 0.1588, 0.8118, 0.08743, 0.8093, 0.08889, 0.6455, 0.1498, 0.6434, 0.1531, 0.8106, 0.08647, 0.8152, 0.08329, 0.6434, 0.1531, 0.6448, 0.158, 0.8093, 0.08889, 0.8106, 0.08647, 0.6436, 0.1442, 0.645, 0.1464, 0.8192, 0.07832, 0.8218, 0.07272, 0.9749, 0.01603, 0.8933, 0.05173, 0.8921, 0.04129, 0.9752, 0.007936, 0.8091, 0.07464, 0.8081, 0.073, 0.8926, 0.03836, 0.8921, 0.04129, 0.8192, 0.07832, 0.8152, 0.08329, 0.9, 0.05003, 0.9064, 0.04431, 0.8139, 0.07337, 0.8218, 0.07272, 0.9109, 0.03696, 0.9003, 0.03672, 0.8081, 0.073, 0.8139, 0.07337, 0.9003, 0.03672, 0.8926, 0.03836, 0.8093, 0.08889, 0.8118, 0.08743, 0.8933, 0.05173, 0.8915, 0.05435, 0.8152, 0.08329, 0.8106, 0.08647, 0.8942, 0.05314, 0.9, 0.05003, 0.8106, 0.08647, 0.8093, 0.08889, 0.8915, 0.05435, 0.8942, 0.05314, 0.8218, 0.07272, 0.8192, 0.07832, 0.9064, 0.04431, 0.9109, 0.03696, 0.8933, 0.05173, 0.8118, 0.08743, 0.8091, 0.07464, 0.8921, 0.04129, 0.8118, 0.08743, 0.8091, 0.07464, 0.8091, 0.07464, 0.8118, 0.08743, 0.8091, 0.07464, 0.8921, 0.04129, 0.8921, 0.04129, 0.8091, 0.07464, 0.8921, 0.04129, 0.8933, 0.05173, 0.8933, 0.05173, 0.8921, 0.04129, 0.0883, 0.3826, 0.1241, 0.3673, 0.1241, 0.3673, 0.0883, 0.3826, 0.1291, 0.3653, 0.1244, 0.3616, 0.09167, 0.3781, 0.09612, 0.3805, 0.1244, 0.3616, 0.1194, 0.3587, 0.08588, 0.3775, 0.09167, 0.3781, 0.1194, 0.3587, 0.1241, 0.3685, 0.08666, 0.3855, 0.08588, 0.3775, 0.1241, 0.3685, 0.1197, 0.3634, 0.07981, 0.3821, 0.08666, 0.3855, 0.1197, 0.3634, 0.1241, 0.3673, 0.0883, 0.3826, 0.07981, 0.3821, 0.1333, 0.3683, 0.1291, 0.3653, 0.09612, 0.3805, 0.09964, 0.3823, 0.1332, 0.3774, 0.1357, 0.3732, 0.1014, 0.3855, 0.09887, 0.3887, 0.1357, 0.3732, 0.1333, 0.3683, 0.09964, 0.3823, 0.1014, 0.3855, 0.1699, 0.3608, 0.167, 0.3543, 0.1333, 0.3683, 0.1357, 0.3732, 0.1675, 0.3662, 0.1699, 0.3608, 0.1357, 0.3732, 0.1332, 0.3774, 0.167, 0.3543, 0.1622, 0.3501, 0.1291, 0.3653, 0.1333, 0.3683, 0.1596, 0.3448, 0.16, 0.3521, 0.1241, 0.3673, 0.1197, 0.3634, 0.1616, 0.3515, 0.1596, 0.3448, 0.1197, 0.3634, 0.1241, 0.3685, 0.153, 0.34, 0.1616, 0.3515, 0.1241, 0.3685, 0.1194, 0.3587, 0.1571, 0.3452, 0.153, 0.34, 0.1194, 0.3587, 0.1244, 0.3616, 0.1622, 0.3501, 0.1571, 0.3452, 0.1244, 0.3616, 0.1291, 0.3653, 0.16, 0.3521, 0.1675, 0.3662, 0.1332, 0.3774, 0.1241, 0.3673, 0.1241, 0.3673, 0.1332, 0.3774, 0.09887, 0.3887, 0.0883, 0.3826, 0.1241, 0.3673, 0.1332, 0.3774, 0.1332, 0.3774, 0.1241, 0.3673, 0.09887, 0.3887, 0.0883, 0.3826, 0.0883, 0.3826, 0.09887, 0.3887, 0.1332, 0.3774, 0.09887, 0.3887, 0.09887, 0.3887, 0.1332, 0.3774])
_ca = me_cube.color_attributes.new('Col', 'BYTE_COLOR', 'CORNER')
_ca.data.foreach_set('color', [1.0, 1.0, 1.0, 1.0, 1.0, 1.0, 1.0, 1.0, 1.0, 1.0, 1.0, 1.0, 1.0, 1.0, 1.0, 1.0, 1.0, 1.0, 1.0, 1.0, 1.0, 1.0, 1.0, 1.0, 1.0, 1.0, 1.0, 1.0, 1.0, 1.0, 1.0, 1.0, 1.0, 1.0, 1.0, 1.0, 1.0, 1.0, 1.0, 1.0, 1.0, 1.0, 1.0, 1.0, 1.0, 1.0, 1.0, 1.0, 1.0, 1.0, 1.0, 1.0, 1.0, 1.0, 1.0, 1.0, 1.0, 1.0, 1.0, 1.0, 1.0, 1.0, 1.0, 1.0, 1.0, 1.0, 1.0, 1.0, 1.0, 1.0, 1.0, 1.0, 1.0, 1.0, 1.0, 1.0, 1.0, 1.0, 1.0, 1.0, 1.0, 1.0, 1.0, 1.0, 1.0, 1.0, 1.0, 1.0, 1.0, 1.0, 1.0, 1.0, 1.0, 1.0, 1.0, 1.0, 1.0, 1.0, 1.0, 1.0, 1.0, 1.0, 1.0, 1.0, 1.0, 1.0, 1.0, 1.0, 1.0, 1.0, 1.0, 1.0, 1.0, 1.0, 1.0, 1.0, 1.0, 1.0, 1.0, 1.0, 1.0, 1.0, 1.0, 1.0, 1.0, 1.0, 1.0, 1.0, 1.0, 1.0, 1.0, 1.0, 1.0, 1.0, 1.0, 1.0, 1.0, 1.0, 1.0, 1.0, 1.0, 1.0, 1.0, 1.0, 1.0, 1.0, 1.0, 1.0, 1.0, 1.0, 1.0, 1.0, 1.0, 1.0, 1.0, 1.0, 1.0, 1.0, 1.0, 1.0, 1.0, 1.0, 1.0, 1.0, 1.0, 1.0, 1.0, 1.0, 1.0, 1.0, 1.0, 1.0, 1.0, 1.0, 1.0, 1.0, 1.0, 1.0, 1.0, 1.0, 1.0, 1.0, 1.0, 1.0, 1.0, 1.0, 1.0, 1.0, 1.0, 1.0, 1.0, 1.0, 1.0, 1.0, 1.0, 1.0, 1.0, 1.0, 1.0, 1.0, 1.0, 1.0, 1.0, 1.0, 1.0, 1.0, 1.0, 1.0, 1.0, 1.0, 1.0, 1.0, 1.0, 1.0, 1.0, 1.0, 1.0, 1.0, 1.0, 1.0, 1.0, 1.0, 1.0, 1.0, 1.0, 1.0, 1.0, 1.0, 1.0, 1.0, 1.0, 1.0, 1.0, 1.0, 1.0, 1.0, 1.0, 1.0, 1.0, 1.0, 1.0, 1.0, 1.0, 1.0, 1.0, 1.0, 1.0, 1.0, 1.0, 1.0, 1.0, 1.0, 1.0, 1.0, 1.0, 1.0, 1.0, 1.0, 1.0, 1.0, 1.0, 1.0, 1.0, 1.0, 1.0, 1.0, 1.0, 1.0, 1.0, 1.0, 1.0, 1.0, 1.0, 1.0, 1.0, 1.0, 1.0, 1.0, 1.0, 1.0, 1.0, 1.0, 1.0, 1.0, 1.0, 1.0, 1.0, 1.0, 1.0, 1.0, 1.0, 1.0, 1.0, 1.0, 1.0, 1.0, 1.0, 1.0, 1.0, 1.0, 1.0, 1.0, 1.0, 1.0, 1.0, 1.0, 1.0, 1.0, 1.0, 1.0, 1.0, 1.0, 1.0, 1.0, 1.0, 1.0, 1.0, 1.0, 1.0, 1.0, 1.0, 1.0, 1.0, 1.0, 1.0, 1.0, 1.0, 1.0, 1.0, 1.0, 1.0, 1.0, 1.0, 1.0, 1.0, 1.0, 1.0, 1.0, 1.0, 1.0, 1.0, 1.0, 1.0, 1.0, 1.0, 1.0, 1.0, 1.0, 1.0, 1.0, 1.0, 1.0, 1.0, 1.0, 1.0, 1.0, 1.0, 1.0, 1.0, 1.0, 1.0, 1.0, 1.0, 1.0, 1.0, 1.0, 1.0, 1.0, 1.0, 1.0, 1.0, 1.0, 1.0, 1.0, 1.0, 1.0, 1.0, 1.0, 1.0, 1.0, 1.0, 1.0, 1.0, 1.0, 1.0, 1.0, 1.0, 1.0, 1.0, 1.0, 1.0, 1.0, 1.0, 1.0, 1.0, 1.0, 1.0, 1.0, 1.0, 1.0, 1.0, 1.0, 1.0, 1.0, 1.0, 1.0, 1.0, 1.0, 1.0, 1.0, 1.0, 1.0, 1.0, 1.0, 1.0, 1.0, 1.0, 1.0, 1.0, 1.0, 1.0, 1.0, 1.0, 1.0, 1.0, 1.0, 1.0, 1.0, 1.0, 1.0, 1.0, 1.0, 1.0, 1.0, 1.0, 1.0, 1.0, 1.0, 1.0, 1.0, 1.0, 1.0, 1.0, 1.0, 1.0, 1.0, 1.0, 1.0, 1.0, 1.0, 1.0, 1.0, 1.0, 1.0, 1.0, 1.0, 1.0, 1.0, 1.0, 1.0, 1.0, 1.0, 1.0, 1.0, 1.0, 1.0, 1.0, 1.0, 1.0, 1.0, 1.0, 1.0, 1.0, 1.0, 1.0, 1.0, 1.0, 1.0, 1.0, 1.0, 1.0, 1.0, 1.0, 1.0, 1.0, 1.0, 1.0, 1.0, 1.0, 1.0, 1.0, 1.0, 1.0, 1.0, 1.0, 1.0, 1.0, 1.0, 1.0, 1.0, 1.0, 1.0, 1.0, 1.0, 1.0, 1.0, 1.0, 1.0, 1.0, 1.0, 1.0, 1.0, 1.0, 1.0, 1.0, 1.0, 1.0, 1.0, 1.0, 1.0, 1.0, 1.0, 1.0, 1.0, 1.0, 1.0, 1.0, 1.0, 1.0, 1.0, 1.0, 1.0, 1.0, 1.0, 1.0, 1.0, 1.0, 1.0, 1.0, 1.0, 1.0, 1.0, 1.0, 1.0, 1.0, 1.0, 1.0, 1.0, 1.0, 1.0, 1.0, 1.0, 1.0, 1.0, 1.0, 1.0, 1.0, 1.0, 1.0, 1.0, 1.0, 1.0, 1.0, 1.0, 1.0, 1.0, 1.0, 1.0, 1.0, 1.0, 1.0, 1.0, 1.0, 1.0, 1.0, 1.0, 1.0, 1.0, 1.0, 1.0, 1.0, 1.0, 1.0, 1.0, 1.0, 1.0, 1.0, 1.0, 1.0, 1.0, 1.0, 1.0, 1.0, 1.0, 1.0, 1.0, 1.0, 1.0, 1.0, 1.0, 1.0, 1.0, 1.0, 1.0, 1.0, 1.0, 1.0, 1.0, 1.0, 1.0, 1.0, 1.0, 1.0, 1.0, 1.0, 1.0, 1.0, 1.0, 1.0, 1.0, 1.0, 1.0, 1.0, 1.0, 1.0, 1.0, 1.0, 1.0, 1.0, 1.0, 1.0, 1.0, 1.0, 1.0, 1.0, 1.0, 1.0, 1.0, 1.0, 1.0, 1.0, 1.0, 1.0, 1.0, 1.0, 1.0, 1.0, 1.0, 1.0, 1.0, 1.0, 1.0, 1.0, 1.0, 1.0, 1.0, 1.0, 1.0, 1.0, 1.0, 1.0, 1.0, 1.0, 1.0, 1.0, 1.0, 1.0, 1.0, 1.0, 1.0, 1.0, 1.0, 1.0, 1.0, 1.0, 1.0, 1.0, 1.0, 1.0, 1.0, 1.0, 1.0, 1.0, 1.0, 1.0, 1.0, 1.0, 1.0, 1.0, 1.0, 1.0, 1.0, 1.0, 1.0, 1.0, 1.0, 1.0, 1.0, 1.0, 1.0, 1.0, 1.0, 1.0, 1.0, 1.0, 1.0, 1.0, 1.0, 1.0, 1.0, 1.0, 1.0, 1.0, 1.0, 1.0, 1.0, 1.0, 1.0, 1.0, 1.0, 1.0, 1.0, 1.0, 1.0, 1.0, 1.0, 1.0, 1.0, 1.0, 1.0, 1.0, 1.0, 1.0, 1.0, 1.0, 1.0, 1.0, 1.0, 1.0, 1.0, 1.0, 1.0, 1.0, 1.0, 1.0, 1.0, 1.0, 1.0, 1.0, 1.0, 1.0, 1.0, 1.0, 1.0, 1.0, 1.0, 1.0, 1.0, 1.0, 1.0, 1.0, 1.0, 1.0, 1.0, 1.0, 1.0, 1.0, 1.0, 1.0, 1.0, 1.0, 1.0, 1.0, 1.0, 1.0, 1.0, 1.0, 1.0, 1.0, 1.0, 1.0, 1.0, 1.0, 1.0, 1.0, 1.0, 1.0, 1.0, 1.0, 1.0, 1.0, 1.0, 1.0, 1.0, 1.0, 1.0, 1.0, 1.0, 1.0, 1.0, 1.0, 1.0, 1.0, 1.0, 1.0, 1.0, 1.0, 1.0, 1.0, 1.0, 1.0, 1.0, 1.0, 1.0, 1.0, 1.0, 1.0, 1.0, 1.0, 1.0, 1.0, 1.0, 1.0, 1.0, 1.0, 1.0, 1.0, 1.0, 1.0, 1.0, 1.0, 1.0, 1.0, 1.0, 1.0, 1.0, 1.0, 1.0, 1.0, 1.0, 1.0, 1.0, 1.0, 1.0, 1.0, 1.0, 1.0, 1.0, 1.0, 1.0, 1.0, 1.0, 1.0, 1.0, 1.0, 1.0, 1.0, 1.0, 1.0, 1.0, 1.0, 1.0, 1.0, 1.0, 1.0, 1.0, 1.0, 1.0, 1.0, 1.0, 1.0, 1.0, 1.0, 1.0, 1.0, 1.0, 1.0, 1.0, 1.0, 1.0, 1.0, 1.0, 1.0, 1.0, 1.0, 1.0, 1.0, 1.0, 1.0, 1.0, 1.0, 1.0, 1.0, 1.0, 1.0, 1.0, 1.0, 1.0, 1.0, 1.0, 1.0, 1.0, 1.0, 1.0, 1.0, 1.0, 1.0, 1.0, 1.0, 1.0, 1.0, 1.0, 1.0, 1.0, 1.0, 1.0, 1.0, 1.0, 1.0, 1.0, 1.0, 1.0, 1.0, 1.0, 1.0, 1.0, 1.0, 1.0, 1.0, 1.0, 1.0, 1.0, 1.0, 1.0, 1.0, 1.0, 1.0, 1.0, 1.0, 1.0, 1.0, 1.0, 1.0, 1.0, 1.0, 1.0, 1.0, 1.0, 1.0, 1.0, 1.0, 1.0, 1.0, 1.0, 1.0, 1.0, 1.0, 1.0, 1.0, 1.0, 1.0, 1.0, 1.0, 1.0, 1.0, 1.0, 1.0, 1.0, 1.0, 1.0, 1.0, 1.0, 1.0, 1.0, 1.0, 1.0, 1.0, 1.0, 1.0, 1.0, 1.0, 1.0, 1.0, 1.0, 1.0, 1.0, 1.0, 1.0, 1.0, 1.0, 1.0, 1.0, 1.0, 1.0, 1.0, 1.0, 1.0, 1.0, 1.0, 1.0, 1.0, 1.0, 1.0, 1.0, 1.0, 1.0, 1.0, 1.0, 1.0, 1.0, 1.0, 1.0, 1.0, 1.0, 1.0, 1.0, 1.0, 1.0, 1.0, 1.0, 1.0, 1.0, 1.0, 1.0, 1.0, 1.0, 1.0, 1.0, 1.0, 1.0, 1.0, 1.0, 1.0, 1.0, 1.0, 1.0, 1.0, 1.0, 1.0, 1.0, 1.0, 1.0, 1.0, 1.0, 1.0, 1.0, 1.0, 1.0, 1.0, 1.0, 1.0, 1.0, 1.0, 1.0, 1.0, 1.0, 1.0, 1.0, 1.0, 1.0, 1.0, 1.0, 1.0, 1.0, 1.0, 1.0, 1.0, 1.0, 1.0, 1.0, 1.0, 1.0, 1.0, 1.0, 1.0, 1.0, 1.0, 1.0, 1.0, 1.0, 1.0, 1.0, 1.0, 1.0, 1.0, 1.0, 1.0, 1.0, 1.0, 1.0, 1.0, 1.0, 1.0, 1.0, 1.0, 1.0, 1.0, 1.0, 1.0, 1.0, 1.0, 1.0, 1.0, 1.0, 1.0, 1.0, 1.0, 1.0, 1.0, 1.0, 1.0, 1.0, 1.0, 1.0, 1.0, 1.0, 1.0, 1.0, 1.0, 1.0, 1.0, 1.0, 1.0, 1.0, 1.0, 1.0, 1.0, 1.0, 1.0, 1.0, 1.0, 1.0, 1.0, 1.0, 1.0, 1.0, 1.0, 1.0, 1.0, 1.0, 1.0, 1.0, 1.0, 1.0, 1.0, 1.0, 1.0, 1.0, 1.0, 1.0, 1.0, 1.0, 1.0, 1.0, 1.0, 1.0, 1.0, 1.0, 1.0, 1.0, 1.0, 1.0, 1.0, 1.0, 1.0, 1.0, 1.0, 1.0, 1.0, 1.0, 1.0, 1.0, 1.0, 1.0, 1.0, 1.0, 1.0, 1.0, 1.0, 1.0, 1.0, 1.0, 1.0, 1.0, 1.0, 1.0, 1.0, 1.0, 1.0, 1.0, 1.0, 1.0, 1.0, 1.0, 1.0, 1.0, 1.0, 1.0, 1.0, 1.0, 1.0, 1.0, 1.0, 1.0, 1.0, 1.0, 1.0, 1.0, 1.0, 1.0, 1.0, 1.0, 1.0, 1.0, 1.0, 1.0, 1.0, 1.0, 1.0, 1.0, 1.0, 1.0, 1.0, 1.0, 1.0, 1.0, 1.0, 1.0, 1.0, 1.0, 1.0, 1.0, 1.0, 1.0, 1.0, 1.0, 1.0, 1.0, 1.0, 1.0, 1.0, 1.0, 1.0, 1.0, 1.0, 1.0, 1.0, 1.0, 1.0, 1.0, 1.0, 1.0, 1.0, 1.0, 1.0, 1.0, 1.0, 1.0, 1.0, 1.0, 1.0, 1.0, 1.0, 1.0, 1.0, 1.0, 1.0, 1.0, 1.0, 1.0, 1.0, 1.0, 1.0, 1.0, 1.0, 1.0, 1.0, 1.0, 1.0, 1.0, 1.0, 1.0, 1.0, 1.0, 1.0, 1.0, 1.0, 1.0, 1.0, 1.0, 1.0, 1.0, 1.0, 1.0, 1.0, 1.0, 1.0, 1.0, 1.0, 1.0, 1.0, 1.0, 1.0, 1.0, 1.0, 1.0, 1.0, 1.0, 1.0, 1.0, 1.0, 1.0, 1.0, 1.0, 1.0, 1.0, 1.0, 1.0, 1.0, 1.0, 1.0, 1.0, 1.0, 1.0, 1.0, 1.0, 1.0, 1.0, 1.0, 1.0, 1.0, 1.0, 1.0, 1.0, 1.0, 1.0, 1.0, 1.0, 1.0, 1.0, 1.0, 1.0, 1.0, 1.0, 1.0, 1.0, 1.0, 1.0, 1.0, 1.0, 1.0, 1.0, 1.0, 1.0, 1.0, 1.0, 1.0, 1.0, 1.0, 1.0, 1.0, 1.0, 1.0, 1.0, 1.0, 1.0, 1.0, 1.0, 1.0, 1.0, 1.0, 1.0, 1.0, 1.0, 1.0, 1.0, 1.0, 1.0, 1.0, 1.0, 1.0, 1.0, 1.0, 1.0, 1.0, 1.0, 1.0, 1.0, 1.0, 1.0, 1.0, 1.0, 1.0, 1.0, 1.0, 1.0, 1.0, 1.0, 1.0, 1.0, 1.0, 1.0, 1.0, 1.0, 1.0, 1.0, 1.0, 1.0, 1.0, 1.0, 1.0, 1.0, 1.0, 1.0, 1.0, 1.0, 1.0, 1.0, 1.0, 1.0, 1.0, 1.0, 1.0, 1.0, 1.0, 1.0, 1.0, 1.0, 1.0, 1.0, 1.0, 1.0, 1.0, 1.0, 1.0, 1.0, 1.0, 1.0, 1.0, 1.0, 1.0, 1.0, 1.0, 1.0, 1.0, 1.0, 1.0, 1.0, 1.0, 1.0, 1.0, 1.0, 1.0, 1.0, 1.0, 1.0, 1.0, 1.0, 1.0, 1.0, 1.0, 1.0, 1.0, 1.0, 1.0, 1.0, 1.0, 1.0, 1.0, 1.0, 1.0, 1.0, 1.0, 1.0, 1.0, 1.0, 1.0, 1.0, 1.0, 1.0, 1.0, 1.0, 1.0, 1.0, 1.0, 1.0, 1.0, 1.0, 1.0, 1.0, 1.0, 1.0, 1.0, 1.0, 1.0, 1.0, 1.0, 1.0, 1.0, 1.0, 1.0, 1.0, 1.0, 1.0, 1.0, 1.0, 1.0, 1.0, 1.0, 1.0, 1.0, 1.0, 1.0, 1.0, 1.0, 1.0, 1.0, 1.0, 1.0, 1.0, 1.0, 1.0, 1.0, 1.0, 1.0, 1.0, 1.0, 1.0, 1.0, 1.0, 1.0, 1.0, 1.0, 1.0, 1.0, 1.0, 1.0, 1.0, 1.0, 1.0, 1.0, 1.0, 1.0, 1.0, 1.0, 1.0, 1.0, 1.0, 1.0, 1.0, 1.0, 1.0, 1.0, 1.0, 1.0, 1.0, 1.0, 1.0, 1.0, 1.0, 1.0, 1.0, 1.0, 1.0, 1.0, 1.0, 1.0, 1.0, 1.0, 1.0, 1.0, 1.0, 1.0, 1.0, 1.0, 1.0, 1.0, 1.0, 1.0, 1.0, 1.0, 1.0, 1.0, 1.0, 1.0, 1.0, 1.0, 1.0, 1.0, 1.0, 1.0, 1.0, 1.0, 1.0, 1.0, 1.0, 1.0, 1.0, 1.0, 1.0, 1.0, 1.0, 1.0, 1.0, 1.0, 1.0, 1.0, 1.0, 1.0, 1.0, 1.0, 1.0, 1.0, 1.0, 1.0, 1.0, 1.0, 1.0, 1.0, 1.0, 1.0, 1.0, 1.0, 1.0, 1.0, 1.0, 1.0, 1.0, 1.0, 1.0, 1.0, 1.0, 1.0, 1.0, 1.0, 1.0, 1.0, 1.0, 1.0, 1.0, 1.0, 1.0, 1.0, 1.0, 1.0, 1.0, 1.0, 1.0, 1.0, 1.0, 1.0, 1.0, 1.0, 1.0, 1.0, 1.0, 1.0, 1.0, 1.0, 1.0, 1.0, 1.0, 1.0, 1.0, 1.0, 1.0, 1.0, 1.0, 1.0, 1.0, 1.0, 1.0, 1.0, 1.0, 1.0, 1.0, 1.0, 1.0, 1.0, 1.0, 1.0, 1.0, 1.0, 1.0, 1.0, 1.0, 1.0, 1.0, 1.0, 1.0, 1.0, 1.0, 1.0, 1.0, 1.0, 1.0, 1.0, 1.0, 1.0, 1.0, 1.0, 1.0, 1.0, 1.0, 1.0, 1.0, 1.0, 1.0, 1.0, 1.0, 1.0, 1.0, 1.0, 1.0, 1.0, 1.0, 1.0, 1.0, 1.0, 1.0, 1.0, 1.0, 1.0, 1.0, 1.0, 1.0, 1.0, 1.0, 1.0, 1.0, 1.0, 1.0, 1.0, 1.0, 1.0, 1.0, 1.0, 1.0, 1.0, 1.0, 1.0, 1.0, 1.0, 1.0, 1.0, 1.0, 1.0, 1.0, 1.0, 1.0, 1.0, 1.0, 1.0, 1.0, 1.0, 1.0, 1.0, 1.0, 1.0, 1.0, 1.0, 1.0, 1.0, 1.0, 1.0, 1.0, 1.0, 1.0, 1.0, 1.0, 1.0, 1.0, 1.0, 1.0, 1.0, 1.0, 1.0, 1.0, 1.0, 1.0, 1.0, 1.0, 1.0, 1.0, 1.0, 1.0, 1.0, 1.0, 1.0, 1.0, 1.0, 1.0, 1.0, 1.0, 1.0, 1.0, 1.0, 1.0, 1.0, 1.0, 1.0, 1.0, 1.0, 1.0, 1.0, 1.0, 1.0, 1.0, 1.0, 1.0, 1.0, 1.0, 1.0, 1.0, 1.0, 1.0, 1.0, 1.0, 1.0, 1.0, 1.0, 1.0, 1.0, 1.0, 1.0, 1.0, 1.0, 1.0, 1.0, 1.0, 1.0, 1.0, 1.0, 1.0, 1.0, 1.0, 1.0, 1.0, 1.0, 1.0, 1.0, 1.0, 1.0, 1.0, 1.0, 1.0, 1.0, 1.0, 1.0, 1.0, 1.0, 1.0, 1.0, 1.0, 1.0, 1.0, 1.0, 1.0, 1.0, 1.0, 1.0, 1.0, 1.0, 1.0, 1.0, 1.0, 1.0, 1.0, 1.0, 1.0, 1.0, 1.0, 1.0, 1.0, 1.0, 1.0, 1.0, 1.0, 1.0, 1.0, 1.0, 1.0, 1.0, 1.0, 1.0, 1.0, 1.0, 1.0, 1.0, 1.0, 1.0, 1.0, 1.0, 1.0, 1.0, 1.0, 1.0, 1.0, 1.0, 1.0, 1.0, 1.0, 1.0, 1.0, 1.0, 1.0, 1.0, 1.0, 1.0, 1.0, 1.0, 1.0, 1.0, 1.0, 1.0, 1.0, 1.0, 1.0, 1.0, 1.0, 1.0, 1.0, 1.0, 1.0, 1.0, 1.0, 1.0, 1.0, 1.0, 1.0, 1.0, 1.0, 1.0, 1.0, 1.0, 1.0, 1.0, 1.0, 1.0, 1.0, 1.0, 1.0, 1.0, 1.0, 1.0, 1.0, 1.0, 1.0, 1.0, 1.0, 1.0, 1.0, 1.0, 1.0, 1.0, 1.0, 1.0, 1.0, 1.0, 1.0, 1.0, 1.0, 1.0, 1.0, 1.0, 1.0, 1.0, 1.0, 1.0, 1.0, 1.0, 1.0, 1.0, 1.0, 1.0, 1.0, 1.0, 1.0, 1.0, 1.0, 1.0, 1.0, 1.0, 1.0, 1.0, 1.0, 1.0, 1.0, 1.0, 1.0, 1.0, 1.0, 1.0, 1.0, 1.0, 1.0, 1.0, 1.0, 1.0, 1.0, 1.0, 1.0, 1.0, 1.0, 1.0, 1.0, 1.0, 1.0, 1.0, 1.0, 1.0, 1.0, 1.0, 1.0, 1.0, 1.0, 1.0, 1.0, 1.0, 1.0, 1.0, 1.0, 1.0, 1.0, 1.0, 1.0, 1.0, 1.0, 1.0, 1.0, 1.0, 1.0, 1.0, 1.0, 1.0, 1.0, 1.0, 1.0, 1.0, 1.0, 1.0, 1.0, 1.0, 1.0, 1.0, 1.0, 1.0, 1.0, 1.0, 1.0, 1.0, 1.0, 1.0, 1.0, 1.0, 1.0, 1.0, 1.0, 1.0, 1.0, 1.0, 1.0, 1.0, 1.0, 1.0, 1.0, 1.0, 1.0, 1.0, 1.0, 1.0, 1.0, 1.0, 1.0, 1.0, 1.0, 1.0, 1.0, 1.0, 1.0, 1.0, 1.0, 1.0, 1.0, 1.0, 1.0, 1.0, 1.0, 1.0, 1.0, 1.0, 1.0, 1.0, 1.0, 1.0, 1.0, 1.0, 1.0, 1.0, 1.0, 1.0, 1.0, 1.0, 1.0, 1.0, 1.0, 1.0, 1.0, 1.0, 1.0, 1.0, 1.0, 1.0, 1.0, 1.0, 1.0, 1.0, 1.0, 1.0, 1.0, 1.0, 1.0, 1.0, 1.0, 1.0, 1.0, 1.0, 1.0, 1.0, 1.0, 1.0, 1.0, 1.0, 1.0, 1.0, 1.0, 1.0, 1.0, 1.0, 1.0, 1.0, 1.0, 1.0, 1.0, 1.0, 1.0, 1.0, 1.0, 1.0, 1.0, 1.0, 1.0, 1.0, 1.0, 1.0, 1.0, 1.0, 1.0, 1.0, 1.0, 1.0, 1.0, 1.0, 1.0, 1.0, 1.0, 1.0, 1.0, 1.0, 1.0, 1.0, 1.0, 1.0, 1.0, 1.0, 1.0, 1.0, 1.0, 1.0, 1.0, 1.0, 1.0, 1.0, 1.0, 1.0, 1.0, 1.0, 1.0, 1.0, 1.0, 1.0, 1.0, 1.0, 1.0, 1.0, 1.0, 1.0, 1.0, 1.0, 1.0, 1.0, 1.0, 1.0, 1.0, 1.0, 1.0, 1.0, 1.0, 1.0, 1.0, 1.0, 1.0, 1.0, 1.0, 1.0, 1.0, 1.0, 1.0, 1.0, 1.0, 1.0, 1.0, 1.0, 1.0, 1.0, 1.0, 1.0, 1.0, 1.0, 1.0, 1.0, 1.0, 1.0, 1.0, 1.0, 1.0, 1.0, 1.0, 1.0, 1.0, 1.0, 1.0, 1.0, 1.0, 1.0, 1.0, 1.0, 1.0, 1.0, 1.0, 1.0, 1.0, 1.0, 1.0, 1.0, 1.0, 1.0, 1.0, 1.0, 1.0, 1.0, 1.0, 1.0, 1.0, 1.0, 1.0, 1.0, 1.0, 1.0, 1.0, 1.0, 1.0, 1.0, 1.0, 1.0, 1.0, 1.0, 1.0, 1.0, 1.0, 1.0, 1.0, 1.0, 1.0, 1.0, 1.0, 1.0, 1.0, 1.0, 1.0, 1.0, 1.0, 1.0, 1.0, 1.0, 1.0, 1.0, 1.0, 1.0, 1.0, 1.0, 1.0, 1.0, 1.0, 1.0, 1.0, 1.0, 1.0, 1.0, 1.0, 1.0, 1.0, 1.0, 1.0, 1.0, 1.0, 1.0, 1.0, 1.0, 1.0, 1.0, 1.0, 1.0, 1.0, 1.0, 1.0, 1.0, 1.0, 1.0, 1.0, 1.0, 1.0, 1.0, 1.0, 1.0, 1.0, 1.0, 1.0, 1.0, 1.0, 1.0, 1.0, 1.0, 1.0, 1.0, 1.0, 1.0, 1.0, 1.0, 1.0, 1.0, 1.0, 1.0, 1.0, 1.0, 1.0, 1.0, 1.0, 1.0, 1.0, 1.0, 1.0, 1.0, 1.0, 1.0, 1.0, 1.0, 1.0, 1.0, 1.0, 1.0, 1.0, 1.0, 1.0, 1.0, 1.0, 1.0, 1.0, 1.0, 1.0, 1.0, 1.0, 1.0, 1.0, 1.0, 1.0, 1.0, 1.0, 1.0, 1.0, 1.0, 1.0, 1.0, 1.0, 1.0, 1.0, 1.0, 1.0, 1.0, 1.0, 1.0, 1.0, 1.0, 1.0, 1.0, 1.0, 1.0, 1.0, 1.0, 1.0, 1.0, 1.0, 1.0, 1.0, 1.0, 1.0, 1.0, 1.0, 1.0, 1.0, 1.0, 1.0, 1.0, 1.0, 1.0, 1.0, 1.0, 1.0, 1.0, 1.0, 1.0, 1.0, 1.0, 1.0, 1.0, 1.0, 1.0, 1.0, 1.0, 1.0, 1.0, 1.0, 1.0, 1.0, 1.0, 1.0, 1.0, 1.0, 1.0, 1.0, 1.0, 1.0, 1.0, 1.0, 1.0, 1.0, 1.0, 1.0, 1.0, 1.0, 1.0, 1.0, 1.0, 1.0, 1.0, 1.0, 1.0, 1.0, 1.0, 1.0, 1.0, 1.0, 1.0, 1.0, 1.0, 1.0, 1.0, 1.0, 1.0, 1.0, 1.0, 1.0, 1.0, 1.0, 1.0, 1.0, 1.0, 1.0, 1.0, 1.0, 1.0, 1.0, 1.0, 1.0, 1.0, 1.0, 1.0, 1.0, 1.0, 1.0, 1.0, 1.0, 1.0, 1.0, 1.0, 1.0, 1.0, 1.0, 1.0, 1.0, 1.0, 1.0, 1.0, 1.0, 1.0, 1.0, 1.0, 1.0, 1.0, 1.0, 1.0, 1.0, 1.0, 1.0, 1.0, 1.0, 1.0, 1.0, 1.0, 1.0, 1.0, 1.0, 1.0, 1.0, 1.0, 1.0, 1.0, 1.0, 1.0, 1.0, 1.0, 1.0, 1.0, 1.0, 1.0, 1.0, 1.0, 1.0, 1.0, 1.0, 1.0, 1.0, 1.0, 1.0, 1.0, 1.0, 1.0, 1.0, 1.0, 1.0, 1.0, 1.0, 1.0, 1.0, 1.0, 1.0, 1.0, 1.0, 1.0, 1.0, 1.0, 1.0, 1.0, 1.0, 1.0, 1.0, 1.0, 1.0, 1.0, 1.0, 1.0, 1.0, 1.0, 1.0, 1.0, 1.0, 1.0, 1.0, 1.0, 1.0, 1.0, 1.0, 1.0, 1.0, 1.0, 1.0, 1.0, 1.0, 1.0, 1.0, 1.0, 1.0, 1.0, 1.0, 1.0, 1.0, 1.0, 1.0, 1.0, 1.0, 1.0, 1.0, 1.0, 1.0, 1.0, 1.0, 1.0, 1.0, 1.0, 1.0, 1.0, 1.0, 1.0, 1.0, 1.0, 1.0, 1.0, 1.0, 1.0, 1.0, 1.0, 1.0, 1.0, 1.0, 1.0, 1.0, 1.0, 1.0, 1.0, 1.0, 1.0, 1.0, 1.0, 1.0, 1.0, 1.0, 1.0, 1.0, 1.0, 1.0, 1.0, 1.0, 1.0, 1.0, 1.0, 1.0, 1.0, 1.0, 1.0, 1.0, 1.0, 1.0, 1.0, 1.0, 1.0, 1.0, 1.0, 1.0, 1.0, 1.0, 1.0, 1.0, 1.0, 1.0, 1.0, 1.0, 1.0, 1.0, 1.0, 1.0, 1.0, 1.0, 1.0, 1.0, 1.0, 1.0, 1.0, 1.0, 1.0, 1.0, 1.0, 1.0, 1.0, 1.0, 1.0, 1.0, 1.0, 1.0, 1.0, 1.0, 1.0, 1.0, 1.0, 1.0, 1.0, 1.0, 1.0, 1.0, 1.0, 1.0, 1.0, 1.0, 1.0, 1.0, 1.0, 1.0, 1.0, 1.0, 1.0, 1.0, 1.0, 1.0, 1.0, 1.0, 1.0, 1.0, 1.0, 1.0, 1.0, 1.0, 1.0, 1.0, 1.0, 1.0, 1.0, 1.0, 1.0, 1.0, 1.0, 1.0, 1.0, 1.0, 1.0, 1.0, 1.0, 1.0, 1.0, 1.0, 1.0, 1.0, 1.0, 1.0, 1.0, 1.0, 1.0, 1.0, 1.0, 1.0, 1.0, 1.0, 1.0, 1.0, 1.0, 1.0, 1.0, 1.0, 1.0, 1.0, 1.0, 1.0, 1.0, 1.0, 1.0, 1.0, 1.0, 1.0, 1.0, 1.0, 1.0, 1.0, 1.0, 1.0, 1.0, 1.0, 1.0, 1.0, 1.0, 1.0, 1.0, 1.0, 1.0, 1.0, 1.0, 1.0, 1.0, 1.0, 1.0, 1.0, 1.0, 1.0, 1.0, 1.0, 1.0, 1.0, 1.0, 1.0, 1.0, 1.0, 1.0, 1.0, 1.0, 1.0, 1.0, 1.0, 1.0, 1.0, 1.0, 1.0, 1.0, 1.0, 1.0, 1.0, 1.0, 1.0, 1.0, 1.0, 1.0, 1.0, 1.0, 1.0, 1.0, 1.0, 1.0, 1.0, 1.0, 1.0, 1.0, 1.0, 1.0, 1.0, 1.0, 1.0, 1.0, 1.0, 1.0, 1.0, 1.0, 1.0, 1.0, 1.0, 1.0, 1.0, 1.0, 1.0, 1.0, 1.0, 1.0, 1.0, 1.0, 1.0, 1.0, 1.0, 1.0, 1.0, 1.0, 1.0, 1.0, 1.0, 1.0, 1.0, 1.0, 1.0, 1.0, 1.0, 1.0, 1.0, 1.0, 1.0, 1.0, 1.0, 1.0, 1.0, 1.0, 1.0, 1.0, 1.0, 1.0, 1.0, 1.0, 1.0, 1.0, 1.0, 1.0, 1.0, 1.0, 1.0, 1.0, 1.0, 1.0, 1.0, 1.0, 1.0, 1.0, 1.0, 1.0, 1.0, 1.0, 1.0, 1.0, 1.0, 1.0, 1.0, 1.0, 1.0, 1.0, 1.0, 1.0, 1.0, 1.0, 1.0, 1.0, 1.0, 1.0, 1.0, 1.0, 1.0, 1.0, 1.0, 1.0, 1.0, 1.0, 1.0, 1.0, 1.0, 1.0, 1.0, 1.0, 1.0, 1.0, 1.0, 1.0, 1.0, 1.0, 1.0, 1.0, 1.0, 1.0, 1.0, 1.0, 1.0, 1.0, 1.0, 1.0, 1.0, 1.0, 1.0, 1.0, 1.0, 1.0, 1.0, 1.0, 1.0, 1.0, 1.0, 1.0, 1.0, 1.0, 1.0, 1.0, 1.0, 1.0, 1.0, 1.0, 1.0, 1.0, 1.0, 1.0, 1.0, 1.0, 1.0, 1.0, 1.0, 1.0, 1.0, 1.0, 1.0, 1.0, 1.0, 1.0, 1.0, 1.0, 1.0, 1.0, 1.0, 1.0, 1.0, 1.0, 1.0, 1.0, 1.0, 1.0, 1.0, 1.0, 1.0, 1.0, 1.0, 1.0, 1.0, 1.0, 1.0, 1.0, 1.0, 1.0, 1.0, 1.0, 1.0, 1.0, 1.0, 1.0, 1.0, 1.0, 1.0, 1.0, 1.0, 1.0, 1.0, 1.0, 1.0, 1.0, 1.0, 1.0, 1.0, 1.0, 1.0, 1.0, 1.0, 1.0, 1.0, 1.0, 1.0, 1.0, 1.0, 1.0, 1.0, 1.0, 1.0, 1.0, 1.0, 1.0, 1.0, 1.0, 1.0, 1.0, 1.0, 1.0, 1.0, 1.0, 1.0, 1.0, 1.0, 1.0, 1.0, 1.0, 1.0, 1.0, 1.0, 1.0, 1.0, 1.0, 1.0, 1.0, 1.0, 1.0, 1.0, 1.0, 1.0, 1.0, 1.0, 1.0, 1.0, 1.0, 1.0, 1.0, 1.0, 1.0, 1.0, 1.0, 1.0, 1.0, 1.0, 1.0, 1.0, 1.0, 1.0, 1.0, 1.0, 1.0, 1.0, 1.0, 1.0, 1.0, 1.0, 1.0, 1.0, 1.0, 1.0, 1.0, 1.0, 1.0, 1.0, 1.0, 1.0, 1.0, 1.0, 1.0, 1.0, 1.0, 1.0, 1.0, 1.0, 1.0, 1.0, 1.0, 1.0, 1.0, 1.0, 1.0, 1.0, 1.0, 1.0, 1.0, 1.0, 1.0, 1.0, 1.0, 1.0, 1.0, 1.0, 1.0, 1.0, 1.0, 1.0, 1.0, 1.0, 1.0, 1.0, 1.0, 1.0, 1.0, 1.0, 1.0, 1.0, 1.0, 1.0, 1.0, 1.0, 1.0, 1.0, 1.0, 1.0, 1.0, 1.0, 1.0, 1.0, 1.0, 1.0, 1.0, 1.0, 1.0, 1.0, 1.0, 1.0, 1.0, 1.0, 1.0, 1.0, 1.0, 1.0, 1.0, 1.0, 1.0, 1.0, 1.0, 1.0, 1.0, 1.0, 1.0, 1.0, 1.0, 1.0, 1.0, 1.0, 1.0, 1.0, 1.0, 1.0, 1.0, 1.0, 1.0, 1.0, 1.0, 1.0, 1.0, 1.0, 1.0, 1.0, 1.0, 1.0, 1.0, 1.0, 1.0, 1.0, 1.0, 1.0, 1.0, 1.0, 1.0, 1.0, 1.0, 1.0, 1.0, 1.0, 1.0, 1.0, 1.0, 1.0, 1.0, 1.0, 1.0, 1.0, 1.0, 1.0, 1.0, 1.0, 1.0, 1.0, 1.0, 1.0, 1.0, 1.0, 1.0, 1.0, 1.0, 1.0, 1.0, 1.0, 1.0, 1.0, 1.0, 1.0, 1.0, 1.0, 1.0, 1.0, 1.0, 1.0, 1.0, 1.0, 1.0, 1.0, 1.0, 1.0, 1.0, 1.0, 1.0, 1.0, 1.0, 1.0, 1.0, 1.0, 1.0, 1.0, 1.0, 1.0, 1.0, 1.0, 1.0, 1.0, 1.0, 1.0, 1.0, 1.0, 1.0, 1.0, 1.0, 1.0, 1.0, 1.0, 1.0, 1.0, 1.0, 1.0, 1.0, 1.0, 1.0, 1.0, 1.0, 1.0, 1.0, 1.0, 1.0, 1.0, 1.0, 1.0, 1.0, 1.0, 1.0, 1.0, 1.0, 1.0, 1.0, 1.0, 1.0, 1.0, 1.0, 1.0, 1.0, 1.0, 1.0, 1.0, 1.0, 1.0, 1.0, 1.0, 1.0, 1.0, 1.0, 1.0, 1.0, 1.0, 1.0, 1.0, 1.0, 1.0, 1.0, 1.0, 1.0, 1.0, 1.0, 1.0, 1.0, 1.0, 1.0, 1.0, 1.0, 1.0, 1.0, 1.0, 1.0, 1.0, 1.0, 1.0, 1.0, 1.0, 1.0, 1.0, 1.0, 1.0, 1.0, 1.0, 1.0, 1.0, 1.0, 1.0, 1.0, 1.0, 1.0, 1.0, 1.0, 1.0, 1.0, 1.0, 1.0, 1.0, 1.0, 1.0, 1.0, 1.0, 1.0, 1.0, 1.0, 1.0, 1.0, 1.0, 1.0, 1.0, 1.0, 1.0, 1.0, 1.0, 1.0, 1.0, 1.0, 1.0, 1.0, 1.0, 1.0, 1.0, 1.0, 1.0, 1.0, 1.0, 1.0, 1.0, 1.0, 1.0, 1.0, 1.0, 1.0, 1.0, 1.0, 1.0])
me_cube.materials.append(mat_material)
me_cube.materials.append(mat_material_001)
me_cube.use_remesh_preserve_volume = False
me_cube.use_remesh_preserve_attributes = False
me_cube.use_mirror_vertex_groups = False
me_cube.update()

# ---- objects
ob_cube = bpy.data.objects.new('Cube', me_cube)
ob_lamp = bpy.data.objects.new('Lamp', light_lamp)
ob_camera = bpy.data.objects.new('Camera', cam_camera)

# ---- transforms, parenting, visibility, modifiers, constraints
ob_cube.location = (0.0, 0.0, 0.0)
ob_cube.lock_rotations_4d = False
ob_cube.empty_display_type = 'ARROWS'
ob_cube.lineart.crease_threshold = 0.0
ob_lamp.location = (4.076, 1.005, 5.904)
ob_lamp.rotation_euler = (0.6503, 0.05522, 1.866)
ob_lamp.lock_rotations_4d = False
ob_lamp.empty_display_type = 'ARROWS'
ob_lamp.color = (0.0, 0.0, 0.0, 0.0)
ob_lamp.lineart.crease_threshold = 0.0
ob_camera.location = (7.481, -6.508, 5.344)
ob_camera.rotation_euler = (1.109, 0.0, 0.8149)
ob_camera.lock_rotations_4d = False
ob_camera.empty_display_type = 'ARROWS'
ob_camera.color = (0.0, 0.0, 0.0, 0.0)
ob_camera.display_type = 'WIRE'
ob_camera.lineart.crease_threshold = 0.0

# ---- collection membership
col_collection_1.objects.link(ob_cube)
col_collection_1.objects.link(ob_lamp)
col_collection_1.objects.link(ob_camera)

# ---- scene / render settings (as saved in the file)
scene.camera = ob_camera
scene.frame_start = 1; scene.frame_end = 250; scene.frame_set(1)
scene.render.engine = 'BLENDER_EEVEE_NEXT'
scene.render.resolution_percentage = 50
scene.render.dither_intensity = 0.0
scene.cycles.use_denoising = False
scene.cycles.samples = 128
scene.cycles.sampling_pattern = 'TABULATED_SOBOL'
scene.cycles.use_adaptive_sampling = False
scene.cycles.use_light_tree = False
scene.cycles.blur_glossy = 0.0
scene.cycles.sample_clamp_indirect = 0.0
scene.view_settings.view_transform = 'Standard'
bpy.context.view_layer.update()
